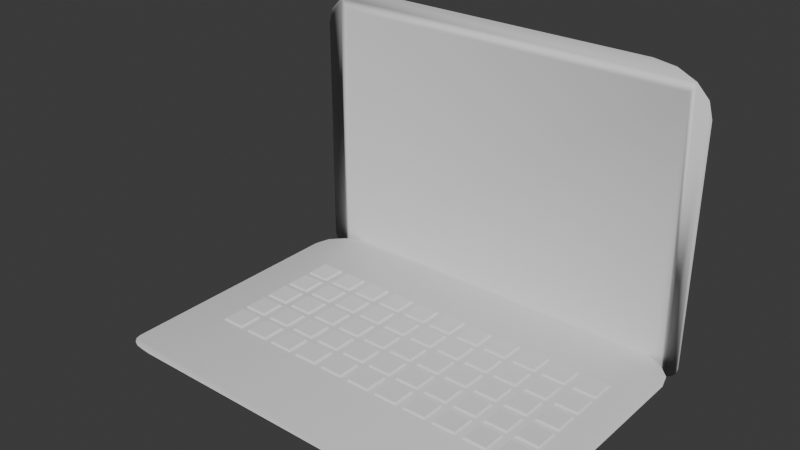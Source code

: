 # Source: statua-10.blend  (saved by Blender 4.0.36; exported with 4.5.12 LTS)
import bpy
from mathutils import Matrix  # noqa: F401  (used for matrix-valued properties, if any)

bpy.ops.wm.read_factory_settings(use_empty=True)
scene = bpy.context.scene
scene.name = 'Scene'

# ---- collections
col_collection = bpy.data.collections.new('Collection'); scene.collection.children.link(col_collection)

# ---- world
world_world = bpy.data.worlds.new('World'); scene.world = world_world
world_world.use_nodes = True; world_world.node_tree.nodes.clear()
_N = world_world.node_tree.nodes; _L = world_world.node_tree.links
n0 = _N.new('ShaderNodeOutputWorld'); n0.name = 'World Output'; n0.location = (300, 300)
n1 = _N.new('ShaderNodeBackground'); n1.name = 'Background'; n1.location = (10, 300)
n1.inputs[0].default_value = (0.05088, 0.05088, 0.05088, 1.0)
_L.new(n1.outputs[0], n0.inputs[0])
n0.is_active_output = True
world_world.color = (0.05088, 0.05088, 0.05088)
world_world.use_sun_shadow = False
world_world.sun_shadow_jitter_overblur = 0.0

# ---- meshes
me_cube_004 = bpy.data.meshes.new('Cube.004')
me_cube_004.from_pydata([(-0.886, -0.886, 0.2395), (-1.0, -1.0, 1.0), (-0.886, 0.886, 0.2395), (-1.0, 1.0, 1.0), (0.886, -0.886, 0.2395), (1.0, -1.0, 1.0), (0.886, 0.886, 0.2395), (1.0, 1.0, 1.0), (1.714, -0.886, 0.2395), (1.6, -1.0, 1.0), (1.714, 0.886, 0.2395), (1.6, 1.0, 1.0), (3.486, -0.886, 0.2395), (3.6, -1.0, 1.0), (3.486, 0.886, 0.2395), (3.6, 1.0, 1.0), (4.314, -0.886, 0.2395), (4.2, -1.0, 1.0), (4.314, 0.886, 0.2395), (4.2, 1.0, 1.0), (6.086, -0.886, 0.2395), (6.2, -1.0, 1.0), (6.086, 0.886, 0.2395), (6.2, 1.0, 1.0), (6.914, -0.886, 0.2395), (6.8, -1.0, 1.0), (6.914, 0.886, 0.2395), (6.8, 1.0, 1.0), (8.686, -0.886, 0.2395), (8.8, -1.0, 1.0), (8.686, 0.886, 0.2395), (8.8, 1.0, 1.0), (9.514, -0.886, 0.2395), (9.4, -1.0, 1.0), (9.514, 0.886, 0.2395), (9.4, 1.0, 1.0), (11.29, -0.886, 0.2395), (11.4, -1.0, 1.0), (11.29, 0.886, 0.2395), (11.4, 1.0, 1.0), (12.11, -0.886, 0.2395), (12.0, -1.0, 1.0), (12.11, 0.886, 0.2395), (12.0, 1.0, 1.0), (13.89, -0.886, 0.2395), (14.0, -1.0, 1.0), (13.89, 0.886, 0.2395), (14.0, 1.0, 1.0), (14.71, -0.886, 0.2395), (14.6, -1.0, 1.0), (14.71, 0.886, 0.2395), (14.6, 1.0, 1.0), (16.49, -0.886, 0.2395), (16.6, -1.0, 1.0), (16.49, 0.886, 0.2395), (16.6, 1.0, 1.0), (17.31, -0.886, 0.2395), (17.2, -1.0, 1.0), (17.31, 0.886, 0.2395), (17.2, 1.0, 1.0), (19.09, -0.886, 0.2395), (19.2, -1.0, 1.0), (19.09, 0.886, 0.2395), (19.2, 1.0, 1.0), (19.91, -0.886, 0.2395), (19.8, -1.0, 1.0), (19.91, 0.886, 0.2395), (19.8, 1.0, 1.0), (21.69, -0.886, 0.2395), (21.8, -1.0, 1.0), (21.69, 0.886, 0.2395), (21.8, 1.0, 1.0), (22.51, -0.886, 0.2395), (22.4, -1.0, 1.0), (22.51, 0.886, 0.2395), (22.4, 1.0, 1.0), (24.29, -0.886, 0.2395), (24.4, -1.0, 1.0), (24.29, 0.886, 0.2395), (24.4, 1.0, 1.0), (25.11, -0.886, 0.2395), (25.0, -1.0, 1.0), (25.11, 0.886, 0.2395), (25.0, 1.0, 1.0), (26.89, -0.886, 0.2395), (27.0, -1.0, 1.0), (26.89, 0.886, 0.2395), (27.0, 1.0, 1.0), (-0.886, 1.514, 0.2395), (-1.0, 1.4, 1.0), (-0.886, 3.286, 0.2395), (-1.0, 3.4, 1.0), (0.886, 1.514, 0.2395), (1.0, 1.4, 1.0), (0.886, 3.286, 0.2395), (1.0, 3.4, 1.0), (1.714, 1.514, 0.2395), (1.6, 1.4, 1.0), (1.714, 3.286, 0.2395), (1.6, 3.4, 1.0), (3.486, 1.514, 0.2395), (3.6, 1.4, 1.0), (3.486, 3.286, 0.2395), (3.6, 3.4, 1.0), (4.314, 1.514, 0.2395), (4.2, 1.4, 1.0), (4.314, 3.286, 0.2395), (4.2, 3.4, 1.0), (6.086, 1.514, 0.2395), (6.2, 1.4, 1.0), (6.086, 3.286, 0.2395), (6.2, 3.4, 1.0), (6.914, 1.514, 0.2395), (6.8, 1.4, 1.0), (6.914, 3.286, 0.2395), (6.8, 3.4, 1.0), (8.686, 1.514, 0.2395), (8.8, 1.4, 1.0), (8.686, 3.286, 0.2395), (8.8, 3.4, 1.0), (9.514, 1.514, 0.2395), (9.4, 1.4, 1.0), (9.514, 3.286, 0.2395), (9.4, 3.4, 1.0), (11.29, 1.514, 0.2395), (11.4, 1.4, 1.0), (11.29, 3.286, 0.2395), (11.4, 3.4, 1.0), (12.11, 1.514, 0.2395), (12.0, 1.4, 1.0), (12.11, 3.286, 0.2395), (12.0, 3.4, 1.0), (13.89, 1.514, 0.2395), (14.0, 1.4, 1.0), (13.89, 3.286, 0.2395), (14.0, 3.4, 1.0), (14.71, 1.514, 0.2395), (14.6, 1.4, 1.0), (14.71, 3.286, 0.2395), (14.6, 3.4, 1.0), (16.49, 1.514, 0.2395), (16.6, 1.4, 1.0), (16.49, 3.286, 0.2395), (16.6, 3.4, 1.0), (17.31, 1.514, 0.2395), (17.2, 1.4, 1.0), (17.31, 3.286, 0.2395), (17.2, 3.4, 1.0), (19.09, 1.514, 0.2395), (19.2, 1.4, 1.0), (19.09, 3.286, 0.2395), (19.2, 3.4, 1.0), (19.91, 1.514, 0.2395), (19.8, 1.4, 1.0), (19.91, 3.286, 0.2395), (19.8, 3.4, 1.0), (21.69, 1.514, 0.2395), (21.8, 1.4, 1.0), (21.69, 3.286, 0.2395), (21.8, 3.4, 1.0), (22.51, 1.514, 0.2395), (22.4, 1.4, 1.0), (22.51, 3.286, 0.2395), (22.4, 3.4, 1.0), (24.29, 1.514, 0.2395), (24.4, 1.4, 1.0), (24.29, 3.286, 0.2395), (24.4, 3.4, 1.0), (25.11, 1.514, 0.2395), (25.0, 1.4, 1.0), (25.11, 3.286, 0.2395), (25.0, 3.4, 1.0), (26.89, 1.514, 0.2395), (27.0, 1.4, 1.0), (26.89, 3.286, 0.2395), (27.0, 3.4, 1.0), (-0.886, 3.914, 0.2395), (-1.0, 3.8, 1.0), (-0.886, 5.686, 0.2395), (-1.0, 5.8, 1.0), (0.886, 3.914, 0.2395), (1.0, 3.8, 1.0), (0.886, 5.686, 0.2395), (1.0, 5.8, 1.0), (1.714, 3.914, 0.2395), (1.6, 3.8, 1.0), (1.714, 5.686, 0.2395), (1.6, 5.8, 1.0), (3.486, 3.914, 0.2395), (3.6, 3.8, 1.0), (3.486, 5.686, 0.2395), (3.6, 5.8, 1.0), (4.314, 3.914, 0.2395), (4.2, 3.8, 1.0), (4.314, 5.686, 0.2395), (4.2, 5.8, 1.0), (6.086, 3.914, 0.2395), (6.2, 3.8, 1.0), (6.086, 5.686, 0.2395), (6.2, 5.8, 1.0), (6.914, 3.914, 0.2395), (6.8, 3.8, 1.0), (6.914, 5.686, 0.2395), (6.8, 5.8, 1.0), (8.686, 3.914, 0.2395), (8.8, 3.8, 1.0), (8.686, 5.686, 0.2395), (8.8, 5.8, 1.0), (9.514, 3.914, 0.2395), (9.4, 3.8, 1.0), (9.514, 5.686, 0.2395), (9.4, 5.8, 1.0), (11.29, 3.914, 0.2395), (11.4, 3.8, 1.0), (11.29, 5.686, 0.2395), (11.4, 5.8, 1.0), (12.11, 3.914, 0.2395), (12.0, 3.8, 1.0), (12.11, 5.686, 0.2395), (12.0, 5.8, 1.0), (13.89, 3.914, 0.2395), (14.0, 3.8, 1.0), (13.89, 5.686, 0.2395), (14.0, 5.8, 1.0), (14.71, 3.914, 0.2395), (14.6, 3.8, 1.0), (14.71, 5.686, 0.2395), (14.6, 5.8, 1.0), (16.49, 3.914, 0.2395), (16.6, 3.8, 1.0), (16.49, 5.686, 0.2395), (16.6, 5.8, 1.0), (17.31, 3.914, 0.2395), (17.2, 3.8, 1.0), (17.31, 5.686, 0.2395), (17.2, 5.8, 1.0), (19.09, 3.914, 0.2395), (19.2, 3.8, 1.0), (19.09, 5.686, 0.2395), (19.2, 5.8, 1.0), (19.91, 3.914, 0.2395), (19.8, 3.8, 1.0), (19.91, 5.686, 0.2395), (19.8, 5.8, 1.0), (21.69, 3.914, 0.2395), (21.8, 3.8, 1.0), (21.69, 5.686, 0.2395), (21.8, 5.8, 1.0), (22.51, 3.914, 0.2395), (22.4, 3.8, 1.0), (22.51, 5.686, 0.2395), (22.4, 5.8, 1.0), (24.29, 3.914, 0.2395), (24.4, 3.8, 1.0), (24.29, 5.686, 0.2395), (24.4, 5.8, 1.0), (25.11, 3.914, 0.2395), (25.0, 3.8, 1.0), (25.11, 5.686, 0.2395), (25.0, 5.8, 1.0), (26.89, 3.914, 0.2395), (27.0, 3.8, 1.0), (26.89, 5.686, 0.2395), (27.0, 5.8, 1.0), (-0.886, 6.314, 0.2395), (-1.0, 6.2, 1.0), (-0.886, 8.086, 0.2395), (-1.0, 8.2, 1.0), (0.886, 6.314, 0.2395), (1.0, 6.2, 1.0), (0.886, 8.086, 0.2395), (1.0, 8.2, 1.0), (1.714, 6.314, 0.2395), (1.6, 6.2, 1.0), (1.714, 8.086, 0.2395), (1.6, 8.2, 1.0), (3.486, 6.314, 0.2395), (3.6, 6.2, 1.0), (3.486, 8.086, 0.2395), (3.6, 8.2, 1.0), (4.314, 6.314, 0.2395), (4.2, 6.2, 1.0), (4.314, 8.086, 0.2395), (4.2, 8.2, 1.0), (6.086, 6.314, 0.2395), (6.2, 6.2, 1.0), (6.086, 8.086, 0.2395), (6.2, 8.2, 1.0), (6.914, 6.314, 0.2395), (6.8, 6.2, 1.0), (6.914, 8.086, 0.2395), (6.8, 8.2, 1.0), (8.686, 6.314, 0.2395), (8.8, 6.2, 1.0), (8.686, 8.086, 0.2395), (8.8, 8.2, 1.0), (9.514, 6.314, 0.2395), (9.4, 6.2, 1.0), (9.514, 8.086, 0.2395), (9.4, 8.2, 1.0), (11.29, 6.314, 0.2395), (11.4, 6.2, 1.0), (11.29, 8.086, 0.2395), (11.4, 8.2, 1.0), (12.11, 6.314, 0.2395), (12.0, 6.2, 1.0), (12.11, 8.086, 0.2395), (12.0, 8.2, 1.0), (13.89, 6.314, 0.2395), (14.0, 6.2, 1.0), (13.89, 8.086, 0.2395), (14.0, 8.2, 1.0), (14.71, 6.314, 0.2395), (14.6, 6.2, 1.0), (14.71, 8.086, 0.2395), (14.6, 8.2, 1.0), (16.49, 6.314, 0.2395), (16.6, 6.2, 1.0), (16.49, 8.086, 0.2395), (16.6, 8.2, 1.0), (17.31, 6.314, 0.2395), (17.2, 6.2, 1.0), (17.31, 8.086, 0.2395), (17.2, 8.2, 1.0), (19.09, 6.314, 0.2395), (19.2, 6.2, 1.0), (19.09, 8.086, 0.2395), (19.2, 8.2, 1.0), (19.91, 6.314, 0.2395), (19.8, 6.2, 1.0), (19.91, 8.086, 0.2395), (19.8, 8.2, 1.0), (21.69, 6.314, 0.2395), (21.8, 6.2, 1.0), (21.69, 8.086, 0.2395), (21.8, 8.2, 1.0), (22.51, 6.314, 0.2395), (22.4, 6.2, 1.0), (22.51, 8.086, 0.2395), (22.4, 8.2, 1.0), (24.29, 6.314, 0.2395), (24.4, 6.2, 1.0), (24.29, 8.086, 0.2395), (24.4, 8.2, 1.0), (25.11, 6.314, 0.2395), (25.0, 6.2, 1.0), (25.11, 8.086, 0.2395), (25.0, 8.2, 1.0), (26.89, 6.314, 0.2395), (27.0, 6.2, 1.0), (26.89, 8.086, 0.2395), (27.0, 8.2, 1.0), (-0.886, 8.714, 0.2395), (-1.0, 8.6, 1.0), (-0.886, 10.49, 0.2395), (-1.0, 10.6, 1.0), (0.886, 8.714, 0.2395), (1.0, 8.6, 1.0), (0.886, 10.49, 0.2395), (1.0, 10.6, 1.0), (1.714, 8.714, 0.2395), (1.6, 8.6, 1.0), (1.714, 10.49, 0.2395), (1.6, 10.6, 1.0), (3.486, 8.714, 0.2395), (3.6, 8.6, 1.0), (3.486, 10.49, 0.2395), (3.6, 10.6, 1.0), (4.314, 8.714, 0.2395), (4.2, 8.6, 1.0), (4.314, 10.49, 0.2395), (4.2, 10.6, 1.0), (6.086, 8.714, 0.2395), (6.2, 8.6, 1.0), (6.086, 10.49, 0.2395), (6.2, 10.6, 1.0), (6.914, 8.714, 0.2395), (6.8, 8.6, 1.0), (6.914, 10.49, 0.2395), (6.8, 10.6, 1.0), (8.686, 8.714, 0.2395), (8.8, 8.6, 1.0), (8.686, 10.49, 0.2395), (8.8, 10.6, 1.0), (9.514, 8.714, 0.2395), (9.4, 8.6, 1.0), (9.514, 10.49, 0.2395), (9.4, 10.6, 1.0), (11.29, 8.714, 0.2395), (11.4, 8.6, 1.0), (11.29, 10.49, 0.2395), (11.4, 10.6, 1.0), (12.11, 8.714, 0.2395), (12.0, 8.6, 1.0), (12.11, 10.49, 0.2395), (12.0, 10.6, 1.0), (13.89, 8.714, 0.2395), (14.0, 8.6, 1.0), (13.89, 10.49, 0.2395), (14.0, 10.6, 1.0), (14.71, 8.714, 0.2395), (14.6, 8.6, 1.0), (14.71, 10.49, 0.2395), (14.6, 10.6, 1.0), (16.49, 8.714, 0.2395), (16.6, 8.6, 1.0), (16.49, 10.49, 0.2395), (16.6, 10.6, 1.0), (17.31, 8.714, 0.2395), (17.2, 8.6, 1.0), (17.31, 10.49, 0.2395), (17.2, 10.6, 1.0), (19.09, 8.714, 0.2395), (19.2, 8.6, 1.0), (19.09, 10.49, 0.2395), (19.2, 10.6, 1.0), (19.91, 8.714, 0.2395), (19.8, 8.6, 1.0), (19.91, 10.49, 0.2395), (19.8, 10.6, 1.0), (21.69, 8.714, 0.2395), (21.8, 8.6, 1.0), (21.69, 10.49, 0.2395), (21.8, 10.6, 1.0), (22.51, 8.714, 0.2395), (22.4, 8.6, 1.0), (22.51, 10.49, 0.2395), (22.4, 10.6, 1.0), (24.29, 8.714, 0.2395), (24.4, 8.6, 1.0), (24.29, 10.49, 0.2395), (24.4, 10.6, 1.0), (25.11, 8.714, 0.2395), (25.0, 8.6, 1.0), (25.11, 10.49, 0.2395), (25.0, 10.6, 1.0), (26.89, 8.714, 0.2395), (27.0, 8.6, 1.0), (26.89, 10.49, 0.2395), (27.0, 10.6, 1.0), (-1.913, -7.221, 5.049), (-3.523, -6.088, 5.049), (-2.529, -7.135, 5.049), (-3.052, -6.889, 5.049), (-3.401, -6.522, 5.049), (-4.313, -6.644, 1.0), (-2.703, -7.777, 1.0), (-4.191, -7.077, 1.0), (-3.841, -7.445, 1.0), (-3.319, -7.691, 1.0), (29.06, -6.088, 5.049), (27.45, -7.221, 5.049), (28.94, -6.522, 5.049), (28.59, -6.889, 5.049), (28.06, -7.135, 5.049), (28.24, -7.777, 1.0), (29.85, -6.644, 1.0), (28.85, -7.691, 1.0), (29.38, -7.445, 1.0), (29.72, -7.077, 1.0), (-3.523, 12.43, 5.049), (1.14, 15.71, 5.049), (-3.168, 13.68, 5.049), (-2.158, 14.75, 5.049), (-0.6447, 15.46, 5.049), (0.3501, 16.26, 1.0), (-4.313, 12.98, 1.0), (-1.434, 16.01, 1.0), (-2.947, 15.3, 1.0), (-3.958, 14.24, 1.0), (24.39, 15.71, 5.049), (29.06, 12.43, 5.049), (26.18, 15.46, 5.049), (27.69, 14.75, 5.049), (28.7, 13.68, 5.049), (29.85, 12.98, 1.0), (25.18, 16.26, 1.0), (29.49, 14.24, 1.0), (28.48, 15.3, 1.0), (26.97, 16.01, 1.0), (-2.096, 16.2, 4.329), (-3.706, 16.2, -1.51), (-2.712, 16.2, 3.885), (-3.235, 16.2, 2.619), (-3.584, 16.2, 0.7245), (-4.496, 15.76, 1.354), (-2.886, 15.76, 7.193), (-4.373, 15.76, 3.589), (-4.024, 15.76, 5.483), (-3.502, 15.76, 6.749), (28.87, 16.2, -1.51), (27.26, 16.2, 4.329), (28.75, 16.2, 0.7245), (28.4, 16.2, 2.619), (27.88, 16.2, 3.885), (28.05, 15.76, 7.193), (29.66, 15.76, 1.354), (28.67, 15.76, 6.749), (29.19, 15.76, 5.483), (29.54, 15.76, 3.589), (-3.706, 16.2, -96.92), (0.9569, 16.2, -113.8), (-3.351, 16.2, -103.4), (-2.34, 16.2, -108.9), (-0.8276, 16.2, -112.5), (0.1671, 15.76, -116.7), (-4.496, 15.76, -99.78), (-1.617, 15.76, -115.4), (-3.13, 15.76, -111.7), (-4.141, 15.76, -106.3), (24.21, 16.2, -113.8), (28.87, 16.2, -96.92), (26.0, 16.2, -112.5), (27.51, 16.2, -108.9), (28.52, 16.2, -103.4), (29.66, 15.76, -99.78), (25.0, 15.76, -116.7), (29.31, 15.76, -106.3), (28.3, 15.76, -111.7), (26.79, 15.76, -115.4), (-2.399, 15.98, 3.012), (-2.996, 15.98, 2.601), (28.16, 15.98, 2.601), (27.57, 15.98, 3.012), (-2.636, 15.98, -107.0), (27.8, 15.98, -107.0)], [], [(0, 1, 3, 2), (2, 3, 7, 6), (6, 7, 5, 4), (4, 5, 1, 0), (2, 6, 4, 0), (7, 3, 1, 5), (8, 9, 11, 10), (10, 11, 15, 14), (14, 15, 13, 12), (12, 13, 9, 8), (10, 14, 12, 8), (15, 11, 9, 13), (16, 17, 19, 18), (18, 19, 23, 22), (22, 23, 21, 20), (20, 21, 17, 16), (18, 22, 20, 16), (23, 19, 17, 21), (24, 25, 27, 26), (26, 27, 31, 30), (30, 31, 29, 28), (28, 29, 25, 24), (26, 30, 28, 24), (31, 27, 25, 29), (32, 33, 35, 34), (34, 35, 39, 38), (38, 39, 37, 36), (36, 37, 33, 32), (34, 38, 36, 32), (39, 35, 33, 37), (40, 41, 43, 42), (42, 43, 47, 46), (46, 47, 45, 44), (44, 45, 41, 40), (42, 46, 44, 40), (47, 43, 41, 45), (48, 49, 51, 50), (50, 51, 55, 54), (54, 55, 53, 52), (52, 53, 49, 48), (50, 54, 52, 48), (55, 51, 49, 53), (56, 57, 59, 58), (58, 59, 63, 62), (62, 63, 61, 60), (60, 61, 57, 56), (58, 62, 60, 56), (63, 59, 57, 61), (64, 65, 67, 66), (66, 67, 71, 70), (70, 71, 69, 68), (68, 69, 65, 64), (66, 70, 68, 64), (71, 67, 65, 69), (72, 73, 75, 74), (74, 75, 79, 78), (78, 79, 77, 76), (76, 77, 73, 72), (74, 78, 76, 72), (79, 75, 73, 77), (80, 81, 83, 82), (82, 83, 87, 86), (86, 87, 85, 84), (84, 85, 81, 80), (82, 86, 84, 80), (87, 83, 81, 85), (88, 89, 91, 90), (90, 91, 95, 94), (94, 95, 93, 92), (92, 93, 89, 88), (90, 94, 92, 88), (95, 91, 89, 93), (96, 97, 99, 98), (98, 99, 103, 102), (102, 103, 101, 100), (100, 101, 97, 96), (98, 102, 100, 96), (103, 99, 97, 101), (104, 105, 107, 106), (106, 107, 111, 110), (110, 111, 109, 108), (108, 109, 105, 104), (106, 110, 108, 104), (111, 107, 105, 109), (112, 113, 115, 114), (114, 115, 119, 118), (118, 119, 117, 116), (116, 117, 113, 112), (114, 118, 116, 112), (119, 115, 113, 117), (120, 121, 123, 122), (122, 123, 127, 126), (126, 127, 125, 124), (124, 125, 121, 120), (122, 126, 124, 120), (127, 123, 121, 125), (128, 129, 131, 130), (130, 131, 135, 134), (134, 135, 133, 132), (132, 133, 129, 128), (130, 134, 132, 128), (135, 131, 129, 133), (136, 137, 139, 138), (138, 139, 143, 142), (142, 143, 141, 140), (140, 141, 137, 136), (138, 142, 140, 136), (143, 139, 137, 141), (144, 145, 147, 146), (146, 147, 151, 150), (150, 151, 149, 148), (148, 149, 145, 144), (146, 150, 148, 144), (151, 147, 145, 149), (152, 153, 155, 154), (154, 155, 159, 158), (158, 159, 157, 156), (156, 157, 153, 152), (154, 158, 156, 152), (159, 155, 153, 157), (160, 161, 163, 162), (162, 163, 167, 166), (166, 167, 165, 164), (164, 165, 161, 160), (162, 166, 164, 160), (167, 163, 161, 165), (168, 169, 171, 170), (170, 171, 175, 174), (174, 175, 173, 172), (172, 173, 169, 168), (170, 174, 172, 168), (175, 171, 169, 173), (176, 177, 179, 178), (178, 179, 183, 182), (182, 183, 181, 180), (180, 181, 177, 176), (178, 182, 180, 176), (183, 179, 177, 181), (184, 185, 187, 186), (186, 187, 191, 190), (190, 191, 189, 188), (188, 189, 185, 184), (186, 190, 188, 184), (191, 187, 185, 189), (192, 193, 195, 194), (194, 195, 199, 198), (198, 199, 197, 196), (196, 197, 193, 192), (194, 198, 196, 192), (199, 195, 193, 197), (200, 201, 203, 202), (202, 203, 207, 206), (206, 207, 205, 204), (204, 205, 201, 200), (202, 206, 204, 200), (207, 203, 201, 205), (208, 209, 211, 210), (210, 211, 215, 214), (214, 215, 213, 212), (212, 213, 209, 208), (210, 214, 212, 208), (215, 211, 209, 213), (216, 217, 219, 218), (218, 219, 223, 222), (222, 223, 221, 220), (220, 221, 217, 216), (218, 222, 220, 216), (223, 219, 217, 221), (224, 225, 227, 226), (226, 227, 231, 230), (230, 231, 229, 228), (228, 229, 225, 224), (226, 230, 228, 224), (231, 227, 225, 229), (232, 233, 235, 234), (234, 235, 239, 238), (238, 239, 237, 236), (236, 237, 233, 232), (234, 238, 236, 232), (239, 235, 233, 237), (240, 241, 243, 242), (242, 243, 247, 246), (246, 247, 245, 244), (244, 245, 241, 240), (242, 246, 244, 240), (247, 243, 241, 245), (248, 249, 251, 250), (250, 251, 255, 254), (254, 255, 253, 252), (252, 253, 249, 248), (250, 254, 252, 248), (255, 251, 249, 253), (256, 257, 259, 258), (258, 259, 263, 262), (262, 263, 261, 260), (260, 261, 257, 256), (258, 262, 260, 256), (263, 259, 257, 261), (264, 265, 267, 266), (266, 267, 271, 270), (270, 271, 269, 268), (268, 269, 265, 264), (266, 270, 268, 264), (271, 267, 265, 269), (272, 273, 275, 274), (274, 275, 279, 278), (278, 279, 277, 276), (276, 277, 273, 272), (274, 278, 276, 272), (279, 275, 273, 277), (280, 281, 283, 282), (282, 283, 287, 286), (286, 287, 285, 284), (284, 285, 281, 280), (282, 286, 284, 280), (287, 283, 281, 285), (288, 289, 291, 290), (290, 291, 295, 294), (294, 295, 293, 292), (292, 293, 289, 288), (290, 294, 292, 288), (295, 291, 289, 293), (296, 297, 299, 298), (298, 299, 303, 302), (302, 303, 301, 300), (300, 301, 297, 296), (298, 302, 300, 296), (303, 299, 297, 301), (304, 305, 307, 306), (306, 307, 311, 310), (310, 311, 309, 308), (308, 309, 305, 304), (306, 310, 308, 304), (311, 307, 305, 309), (312, 313, 315, 314), (314, 315, 319, 318), (318, 319, 317, 316), (316, 317, 313, 312), (314, 318, 316, 312), (319, 315, 313, 317), (320, 321, 323, 322), (322, 323, 327, 326), (326, 327, 325, 324), (324, 325, 321, 320), (322, 326, 324, 320), (327, 323, 321, 325), (328, 329, 331, 330), (330, 331, 335, 334), (334, 335, 333, 332), (332, 333, 329, 328), (330, 334, 332, 328), (335, 331, 329, 333), (336, 337, 339, 338), (338, 339, 343, 342), (342, 343, 341, 340), (340, 341, 337, 336), (338, 342, 340, 336), (343, 339, 337, 341), (344, 345, 347, 346), (346, 347, 351, 350), (350, 351, 349, 348), (348, 349, 345, 344), (346, 350, 348, 344), (351, 347, 345, 349), (352, 353, 355, 354), (354, 355, 359, 358), (358, 359, 357, 356), (356, 357, 353, 352), (354, 358, 356, 352), (359, 355, 353, 357), (360, 361, 363, 362), (362, 363, 367, 366), (366, 367, 365, 364), (364, 365, 361, 360), (362, 366, 364, 360), (367, 363, 361, 365), (368, 369, 371, 370), (370, 371, 375, 374), (374, 375, 373, 372), (372, 373, 369, 368), (370, 374, 372, 368), (375, 371, 369, 373), (376, 377, 379, 378), (378, 379, 383, 382), (382, 383, 381, 380), (380, 381, 377, 376), (378, 382, 380, 376), (383, 379, 377, 381), (384, 385, 387, 386), (386, 387, 391, 390), (390, 391, 389, 388), (388, 389, 385, 384), (386, 390, 388, 384), (391, 387, 385, 389), (392, 393, 395, 394), (394, 395, 399, 398), (398, 399, 397, 396), (396, 397, 393, 392), (394, 398, 396, 392), (399, 395, 393, 397), (400, 401, 403, 402), (402, 403, 407, 406), (406, 407, 405, 404), (404, 405, 401, 400), (402, 406, 404, 400), (407, 403, 401, 405), (408, 409, 411, 410), (410, 411, 415, 414), (414, 415, 413, 412), (412, 413, 409, 408), (410, 414, 412, 408), (415, 411, 409, 413), (416, 417, 419, 418), (418, 419, 423, 422), (422, 423, 421, 420), (420, 421, 417, 416), (418, 422, 420, 416), (423, 419, 417, 421), (424, 425, 427, 426), (426, 427, 431, 430), (430, 431, 429, 428), (428, 429, 425, 424), (426, 430, 428, 424), (431, 427, 425, 429), (432, 433, 435, 434), (434, 435, 439, 438), (438, 439, 437, 436), (436, 437, 433, 432), (434, 438, 436, 432), (439, 435, 433, 437), (451, 455, 446, 440), (460, 462, 463, 464, 461, 470, 472, 473, 474, 471, 450, 452, 453, 454, 451, 440, 442, 443, 444, 441), (471, 475, 456, 450), (461, 465, 476, 470), (440, 446, 449, 442), (442, 449, 448, 443), (443, 448, 447, 444), (444, 447, 445, 441), (455, 451, 454, 457), (457, 454, 453, 458), (458, 453, 452, 459), (459, 452, 450, 456), (475, 477, 478, 479, 476, 465, 467, 468, 469, 466, 445, 447, 448, 449, 446, 455, 457, 458, 459, 456), (465, 461, 464, 467), (467, 464, 463, 468), (468, 463, 462, 469), (469, 462, 460, 466), (475, 471, 474, 477), (477, 474, 473, 478), (478, 473, 472, 479), (479, 472, 470, 476), (441, 445, 466, 460), (491, 495, 486, 480), (500, 502, 503, 504, 501, 510, 512, 513, 514, 511, 490, 492, 493, 494, 491, 480, 482, 483, 484, 481), (511, 515, 496, 490), (501, 505, 516, 510), (480, 486, 489, 482), (482, 489, 488, 483), (483, 488, 487, 484), (484, 487, 485, 481), (495, 491, 494, 497), (497, 494, 493, 498), (498, 493, 492, 499), (499, 492, 490, 496), (515, 517, 518, 497, 498, 499, 496), (505, 501, 504, 507), (507, 504, 503, 508), (508, 503, 502, 509), (509, 502, 500, 506), (515, 511, 514, 517), (517, 514, 513, 518), (518, 513, 512, 519), (519, 512, 510, 516), (481, 485, 506, 500), (522, 525, 524, 521, 520, 523), (508, 518, 519, 516, 505, 507), (489, 508, 509, 506, 485, 487, 488), (508, 489, 521, 524), (489, 486, 520, 521), (495, 497, 522, 523), (497, 518, 525, 522), (486, 495, 523, 520), (518, 508, 524, 525)])
me_cube_004.polygons.foreach_set('use_smooth', [0, 0, 0, 0, 0, 0, 0, 0, 0, 0, 0, 0, 0, 0, 0, 0, 0, 0, 0, 0, 0, 0, 0, 0, 0, 0, 0, 0, 0, 0, 0, 0, 0, 0, 0, 0, 0, 0, 0, 0, 0, 0, 0, 0, 0, 0, 0, 0, 0, 0, 0, 0, 0, 0, 0, 0, 0, 0, 0, 0, 0, 0, 0, 0, 0, 0, 0, 0, 0, 0, 0, 0, 0, 0, 0, 0, 0, 0, 0, 0, 0, 0, 0, 0, 0, 0, 0, 0, 0, 0, 0, 0, 0, 0, 0, 0, 0, 0, 0, 0, 0, 0, 0, 0, 0, 0, 0, 0, 0, 0, 0, 0, 0, 0, 0, 0, 0, 0, 0, 0, 0, 0, 0, 0, 0, 0, 0, 0, 0, 0, 0, 0, 0, 0, 0, 0, 0, 0, 0, 0, 0, 0, 0, 0, 0, 0, 0, 0, 0, 0, 0, 0, 0, 0, 0, 0, 0, 0, 0, 0, 0, 0, 0, 0, 0, 0, 0, 0, 0, 0, 0, 0, 0, 0, 0, 0, 0, 0, 0, 0, 0, 0, 0, 0, 0, 0, 0, 0, 0, 0, 0, 0, 0, 0, 0, 0, 0, 0, 0, 0, 0, 0, 0, 0, 0, 0, 0, 0, 0, 0, 0, 0, 0, 0, 0, 0, 0, 0, 0, 0, 0, 0, 0, 0, 0, 0, 0, 0, 0, 0, 0, 0, 0, 0, 0, 0, 0, 0, 0, 0, 0, 0, 0, 0, 0, 0, 0, 0, 0, 0, 0, 0, 0, 0, 0, 0, 0, 0, 0, 0, 0, 0, 0, 0, 0, 0, 0, 0, 0, 0, 0, 0, 0, 0, 0, 0, 0, 0, 0, 0, 0, 0, 0, 0, 0, 0, 0, 0, 0, 0, 0, 0, 0, 0, 0, 0, 0, 0, 0, 0, 0, 0, 0, 0, 0, 0, 0, 0, 0, 0, 0, 0, 0, 0, 0, 0, 0, 0, 0, 0, 0, 0, 0, 0, 0, 0, 0, 0, 0, 0, 1, 1, 1, 1, 1, 1, 1, 1, 1, 1, 1, 1, 1, 1, 1, 1, 1, 1, 1, 1, 1, 1, 1, 1, 1, 1, 1, 1, 1, 1, 1, 1, 1, 1, 1, 1, 1, 1, 1, 1, 1, 1, 1, 1, 1, 1, 1, 1, 1, 1, 1, 1, 1])
_uv = me_cube_004.uv_layers.new(name='UVMap')
_uv.uv.foreach_set('vector', [0.375, 0.0, 0.625, 0.0, 0.625, 0.25, 0.375, 0.25, 0.375, 0.25, 0.625, 0.25, 0.625, 0.5, 0.375, 0.5, 0.375, 0.5, 0.625, 0.5, 0.625, 0.75, 0.375, 0.75, 0.375, 0.75, 0.625, 0.75, 0.625, 1.0, 0.375, 1.0, 0.375, 0.25, 0.375, 0.5, 0.375, 0.75, 0.375, 1.0, 0.625, 0.5, 0.875, 0.5, 0.875, 0.75, 0.625, 0.75, 0.375, 0.0, 0.625, 0.0, 0.625, 0.25, 0.375, 0.25, 0.375, 0.25, 0.625, 0.25, 0.625, 0.5, 0.375, 0.5, 0.375, 0.5, 0.625, 0.5, 0.625, 0.75, 0.375, 0.75, 0.375, 0.75, 0.625, 0.75, 0.625, 1.0, 0.375, 1.0, 0.375, 0.25, 0.375, 0.5, 0.375, 0.75, 0.375, 1.0, 0.625, 0.5, 0.875, 0.5, 0.875, 0.75, 0.625, 0.75, 0.375, 0.0, 0.625, 0.0, 0.625, 0.25, 0.375, 0.25, 0.375, 0.25, 0.625, 0.25, 0.625, 0.5, 0.375, 0.5, 0.375, 0.5, 0.625, 0.5, 0.625, 0.75, 0.375, 0.75, 0.375, 0.75, 0.625, 0.75, 0.625, 1.0, 0.375, 1.0, 0.375, 0.25, 0.375, 0.5, 0.375, 0.75, 0.375, 1.0, 0.625, 0.5, 0.875, 0.5, 0.875, 0.75, 0.625, 0.75, 0.375, 0.0, 0.625, 0.0, 0.625, 0.25, 0.375, 0.25, 0.375, 0.25, 0.625, 0.25, 0.625, 0.5, 0.375, 0.5, 0.375, 0.5, 0.625, 0.5, 0.625, 0.75, 0.375, 0.75, 0.375, 0.75, 0.625, 0.75, 0.625, 1.0, 0.375, 1.0, 0.375, 0.25, 0.375, 0.5, 0.375, 0.75, 0.375, 1.0, 0.625, 0.5, 0.875, 0.5, 0.875, 0.75, 0.625, 0.75, 0.375, 0.0, 0.625, 0.0, 0.625, 0.25, 0.375, 0.25, 0.375, 0.25, 0.625, 0.25, 0.625, 0.5, 0.375, 0.5, 0.375, 0.5, 0.625, 0.5, 0.625, 0.75, 0.375, 0.75, 0.375, 0.75, 0.625, 0.75, 0.625, 1.0, 0.375, 1.0, 0.375, 0.25, 0.375, 0.5, 0.375, 0.75, 0.375, 1.0, 0.625, 0.5, 0.875, 0.5, 0.875, 0.75, 0.625, 0.75, 0.375, 0.0, 0.625, 0.0, 0.625, 0.25, 0.375, 0.25, 0.375, 0.25, 0.625, 0.25, 0.625, 0.5, 0.375, 0.5, 0.375, 0.5, 0.625, 0.5, 0.625, 0.75, 0.375, 0.75, 0.375, 0.75, 0.625, 0.75, 0.625, 1.0, 0.375, 1.0, 0.375, 0.25, 0.375, 0.5, 0.375, 0.75, 0.375, 1.0, 0.625, 0.5, 0.875, 0.5, 0.875, 0.75, 0.625, 0.75, 0.375, 0.0, 0.625, 0.0, 0.625, 0.25, 0.375, 0.25, 0.375, 0.25, 0.625, 0.25, 0.625, 0.5, 0.375, 0.5, 0.375, 0.5, 0.625, 0.5, 0.625, 0.75, 0.375, 0.75, 0.375, 0.75, 0.625, 0.75, 0.625, 1.0, 0.375, 1.0, 0.375, 0.25, 0.375, 0.5, 0.375, 0.75, 0.375, 1.0, 0.625, 0.5, 0.875, 0.5, 0.875, 0.75, 0.625, 0.75, 0.375, 0.0, 0.625, 0.0, 0.625, 0.25, 0.375, 0.25, 0.375, 0.25, 0.625, 0.25, 0.625, 0.5, 0.375, 0.5, 0.375, 0.5, 0.625, 0.5, 0.625, 0.75, 0.375, 0.75, 0.375, 0.75, 0.625, 0.75, 0.625, 1.0, 0.375, 1.0, 0.375, 0.25, 0.375, 0.5, 0.375, 0.75, 0.375, 1.0, 0.625, 0.5, 0.875, 0.5, 0.875, 0.75, 0.625, 0.75, 0.375, 0.0, 0.625, 0.0, 0.625, 0.25, 0.375, 0.25, 0.375, 0.25, 0.625, 0.25, 0.625, 0.5, 0.375, 0.5, 0.375, 0.5, 0.625, 0.5, 0.625, 0.75, 0.375, 0.75, 0.375, 0.75, 0.625, 0.75, 0.625, 1.0, 0.375, 1.0, 0.375, 0.25, 0.375, 0.5, 0.375, 0.75, 0.375, 1.0, 0.625, 0.5, 0.875, 0.5, 0.875, 0.75, 0.625, 0.75, 0.375, 0.0, 0.625, 0.0, 0.625, 0.25, 0.375, 0.25, 0.375, 0.25, 0.625, 0.25, 0.625, 0.5, 0.375, 0.5, 0.375, 0.5, 0.625, 0.5, 0.625, 0.75, 0.375, 0.75, 0.375, 0.75, 0.625, 0.75, 0.625, 1.0, 0.375, 1.0, 0.375, 0.25, 0.375, 0.5, 0.375, 0.75, 0.375, 1.0, 0.625, 0.5, 0.875, 0.5, 0.875, 0.75, 0.625, 0.75, 0.375, 0.0, 0.625, 0.0, 0.625, 0.25, 0.375, 0.25, 0.375, 0.25, 0.625, 0.25, 0.625, 0.5, 0.375, 0.5, 0.375, 0.5, 0.625, 0.5, 0.625, 0.75, 0.375, 0.75, 0.375, 0.75, 0.625, 0.75, 0.625, 1.0, 0.375, 1.0, 0.375, 0.25, 0.375, 0.5, 0.375, 0.75, 0.375, 1.0, 0.625, 0.5, 0.875, 0.5, 0.875, 0.75, 0.625, 0.75, 0.375, 0.0, 0.625, 0.0, 0.625, 0.25, 0.375, 0.25, 0.375, 0.25, 0.625, 0.25, 0.625, 0.5, 0.375, 0.5, 0.375, 0.5, 0.625, 0.5, 0.625, 0.75, 0.375, 0.75, 0.375, 0.75, 0.625, 0.75, 0.625, 1.0, 0.375, 1.0, 0.375, 0.25, 0.375, 0.5, 0.375, 0.75, 0.375, 1.0, 0.625, 0.5, 0.875, 0.5, 0.875, 0.75, 0.625, 0.75, 0.375, 0.0, 0.625, 0.0, 0.625, 0.25, 0.375, 0.25, 0.375, 0.25, 0.625, 0.25, 0.625, 0.5, 0.375, 0.5, 0.375, 0.5, 0.625, 0.5, 0.625, 0.75, 0.375, 0.75, 0.375, 0.75, 0.625, 0.75, 0.625, 1.0, 0.375, 1.0, 0.375, 0.25, 0.375, 0.5, 0.375, 0.75, 0.375, 1.0, 0.625, 0.5, 0.875, 0.5, 0.875, 0.75, 0.625, 0.75, 0.375, 0.0, 0.625, 0.0, 0.625, 0.25, 0.375, 0.25, 0.375, 0.25, 0.625, 0.25, 0.625, 0.5, 0.375, 0.5, 0.375, 0.5, 0.625, 0.5, 0.625, 0.75, 0.375, 0.75, 0.375, 0.75, 0.625, 0.75, 0.625, 1.0, 0.375, 1.0, 0.375, 0.25, 0.375, 0.5, 0.375, 0.75, 0.375, 1.0, 0.625, 0.5, 0.875, 0.5, 0.875, 0.75, 0.625, 0.75, 0.375, 0.0, 0.625, 0.0, 0.625, 0.25, 0.375, 0.25, 0.375, 0.25, 0.625, 0.25, 0.625, 0.5, 0.375, 0.5, 0.375, 0.5, 0.625, 0.5, 0.625, 0.75, 0.375, 0.75, 0.375, 0.75, 0.625, 0.75, 0.625, 1.0, 0.375, 1.0, 0.375, 0.25, 0.375, 0.5, 0.375, 0.75, 0.375, 1.0, 0.625, 0.5, 0.875, 0.5, 0.875, 0.75, 0.625, 0.75, 0.375, 0.0, 0.625, 0.0, 0.625, 0.25, 0.375, 0.25, 0.375, 0.25, 0.625, 0.25, 0.625, 0.5, 0.375, 0.5, 0.375, 0.5, 0.625, 0.5, 0.625, 0.75, 0.375, 0.75, 0.375, 0.75, 0.625, 0.75, 0.625, 1.0, 0.375, 1.0, 0.375, 0.25, 0.375, 0.5, 0.375, 0.75, 0.375, 1.0, 0.625, 0.5, 0.875, 0.5, 0.875, 0.75, 0.625, 0.75, 0.375, 0.0, 0.625, 0.0, 0.625, 0.25, 0.375, 0.25, 0.375, 0.25, 0.625, 0.25, 0.625, 0.5, 0.375, 0.5, 0.375, 0.5, 0.625, 0.5, 0.625, 0.75, 0.375, 0.75, 0.375, 0.75, 0.625, 0.75, 0.625, 1.0, 0.375, 1.0, 0.375, 0.25, 0.375, 0.5, 0.375, 0.75, 0.375, 1.0, 0.625, 0.5, 0.875, 0.5, 0.875, 0.75, 0.625, 0.75, 0.375, 0.0, 0.625, 0.0, 0.625, 0.25, 0.375, 0.25, 0.375, 0.25, 0.625, 0.25, 0.625, 0.5, 0.375, 0.5, 0.375, 0.5, 0.625, 0.5, 0.625, 0.75, 0.375, 0.75, 0.375, 0.75, 0.625, 0.75, 0.625, 1.0, 0.375, 1.0, 0.375, 0.25, 0.375, 0.5, 0.375, 0.75, 0.375, 1.0, 0.625, 0.5, 0.875, 0.5, 0.875, 0.75, 0.625, 0.75, 0.375, 0.0, 0.625, 0.0, 0.625, 0.25, 0.375, 0.25, 0.375, 0.25, 0.625, 0.25, 0.625, 0.5, 0.375, 0.5, 0.375, 0.5, 0.625, 0.5, 0.625, 0.75, 0.375, 0.75, 0.375, 0.75, 0.625, 0.75, 0.625, 1.0, 0.375, 1.0, 0.375, 0.25, 0.375, 0.5, 0.375, 0.75, 0.375, 1.0, 0.625, 0.5, 0.875, 0.5, 0.875, 0.75, 0.625, 0.75, 0.375, 0.0, 0.625, 0.0, 0.625, 0.25, 0.375, 0.25, 0.375, 0.25, 0.625, 0.25, 0.625, 0.5, 0.375, 0.5, 0.375, 0.5, 0.625, 0.5, 0.625, 0.75, 0.375, 0.75, 0.375, 0.75, 0.625, 0.75, 0.625, 1.0, 0.375, 1.0, 0.375, 0.25, 0.375, 0.5, 0.375, 0.75, 0.375, 1.0, 0.625, 0.5, 0.875, 0.5, 0.875, 0.75, 0.625, 0.75, 0.375, 0.0, 0.625, 0.0, 0.625, 0.25, 0.375, 0.25, 0.375, 0.25, 0.625, 0.25, 0.625, 0.5, 0.375, 0.5, 0.375, 0.5, 0.625, 0.5, 0.625, 0.75, 0.375, 0.75, 0.375, 0.75, 0.625, 0.75, 0.625, 1.0, 0.375, 1.0, 0.375, 0.25, 0.375, 0.5, 0.375, 0.75, 0.375, 1.0, 0.625, 0.5, 0.875, 0.5, 0.875, 0.75, 0.625, 0.75, 0.375, 0.0, 0.625, 0.0, 0.625, 0.25, 0.375, 0.25, 0.375, 0.25, 0.625, 0.25, 0.625, 0.5, 0.375, 0.5, 0.375, 0.5, 0.625, 0.5, 0.625, 0.75, 0.375, 0.75, 0.375, 0.75, 0.625, 0.75, 0.625, 1.0, 0.375, 1.0, 0.375, 0.25, 0.375, 0.5, 0.375, 0.75, 0.375, 1.0, 0.625, 0.5, 0.875, 0.5, 0.875, 0.75, 0.625, 0.75, 0.375, 0.0, 0.625, 0.0, 0.625, 0.25, 0.375, 0.25, 0.375, 0.25, 0.625, 0.25, 0.625, 0.5, 0.375, 0.5, 0.375, 0.5, 0.625, 0.5, 0.625, 0.75, 0.375, 0.75, 0.375, 0.75, 0.625, 0.75, 0.625, 1.0, 0.375, 1.0, 0.375, 0.25, 0.375, 0.5, 0.375, 0.75, 0.375, 1.0, 0.625, 0.5, 0.875, 0.5, 0.875, 0.75, 0.625, 0.75, 0.375, 0.0, 0.625, 0.0, 0.625, 0.25, 0.375, 0.25, 0.375, 0.25, 0.625, 0.25, 0.625, 0.5, 0.375, 0.5, 0.375, 0.5, 0.625, 0.5, 0.625, 0.75, 0.375, 0.75, 0.375, 0.75, 0.625, 0.75, 0.625, 1.0, 0.375, 1.0, 0.375, 0.25, 0.375, 0.5, 0.375, 0.75, 0.375, 1.0, 0.625, 0.5, 0.875, 0.5, 0.875, 0.75, 0.625, 0.75, 0.375, 0.0, 0.625, 0.0, 0.625, 0.25, 0.375, 0.25, 0.375, 0.25, 0.625, 0.25, 0.625, 0.5, 0.375, 0.5, 0.375, 0.5, 0.625, 0.5, 0.625, 0.75, 0.375, 0.75, 0.375, 0.75, 0.625, 0.75, 0.625, 1.0, 0.375, 1.0, 0.375, 0.25, 0.375, 0.5, 0.375, 0.75, 0.375, 1.0, 0.625, 0.5, 0.875, 0.5, 0.875, 0.75, 0.625, 0.75, 0.375, 0.0, 0.625, 0.0, 0.625, 0.25, 0.375, 0.25, 0.375, 0.25, 0.625, 0.25, 0.625, 0.5, 0.375, 0.5, 0.375, 0.5, 0.625, 0.5, 0.625, 0.75, 0.375, 0.75, 0.375, 0.75, 0.625, 0.75, 0.625, 1.0, 0.375, 1.0, 0.375, 0.25, 0.375, 0.5, 0.375, 0.75, 0.375, 1.0, 0.625, 0.5, 0.875, 0.5, 0.875, 0.75, 0.625, 0.75, 0.375, 0.0, 0.625, 0.0, 0.625, 0.25, 0.375, 0.25, 0.375, 0.25, 0.625, 0.25, 0.625, 0.5, 0.375, 0.5, 0.375, 0.5, 0.625, 0.5, 0.625, 0.75, 0.375, 0.75, 0.375, 0.75, 0.625, 0.75, 0.625, 1.0, 0.375, 1.0, 0.375, 0.25, 0.375, 0.5, 0.375, 0.75, 0.375, 1.0, 0.625, 0.5, 0.875, 0.5, 0.875, 0.75, 0.625, 0.75, 0.375, 0.0, 0.625, 0.0, 0.625, 0.25, 0.375, 0.25, 0.375, 0.25, 0.625, 0.25, 0.625, 0.5, 0.375, 0.5, 0.375, 0.5, 0.625, 0.5, 0.625, 0.75, 0.375, 0.75, 0.375, 0.75, 0.625, 0.75, 0.625, 1.0, 0.375, 1.0, 0.375, 0.25, 0.375, 0.5, 0.375, 0.75, 0.375, 1.0, 0.625, 0.5, 0.875, 0.5, 0.875, 0.75, 0.625, 0.75, 0.375, 0.0, 0.625, 0.0, 0.625, 0.25, 0.375, 0.25, 0.375, 0.25, 0.625, 0.25, 0.625, 0.5, 0.375, 0.5, 0.375, 0.5, 0.625, 0.5, 0.625, 0.75, 0.375, 0.75, 0.375, 0.75, 0.625, 0.75, 0.625, 1.0, 0.375, 1.0, 0.375, 0.25, 0.375, 0.5, 0.375, 0.75, 0.375, 1.0, 0.625, 0.5, 0.875, 0.5, 0.875, 0.75, 0.625, 0.75, 0.375, 0.0, 0.625, 0.0, 0.625, 0.25, 0.375, 0.25, 0.375, 0.25, 0.625, 0.25, 0.625, 0.5, 0.375, 0.5, 0.375, 0.5, 0.625, 0.5, 0.625, 0.75, 0.375, 0.75, 0.375, 0.75, 0.625, 0.75, 0.625, 1.0, 0.375, 1.0, 0.375, 0.25, 0.375, 0.5, 0.375, 0.75, 0.375, 1.0, 0.625, 0.5, 0.875, 0.5, 0.875, 0.75, 0.625, 0.75, 0.375, 0.0, 0.625, 0.0, 0.625, 0.25, 0.375, 0.25, 0.375, 0.25, 0.625, 0.25, 0.625, 0.5, 0.375, 0.5, 0.375, 0.5, 0.625, 0.5, 0.625, 0.75, 0.375, 0.75, 0.375, 0.75, 0.625, 0.75, 0.625, 1.0, 0.375, 1.0, 0.375, 0.25, 0.375, 0.5, 0.375, 0.75, 0.375, 1.0, 0.625, 0.5, 0.875, 0.5, 0.875, 0.75, 0.625, 0.75, 0.375, 0.0, 0.625, 0.0, 0.625, 0.25, 0.375, 0.25, 0.375, 0.25, 0.625, 0.25, 0.625, 0.5, 0.375, 0.5, 0.375, 0.5, 0.625, 0.5, 0.625, 0.75, 0.375, 0.75, 0.375, 0.75, 0.625, 0.75, 0.625, 1.0, 0.375, 1.0, 0.375, 0.25, 0.375, 0.5, 0.375, 0.75, 0.375, 1.0, 0.625, 0.5, 0.875, 0.5, 0.875, 0.75, 0.625, 0.75, 0.375, 0.0, 0.625, 0.0, 0.625, 0.25, 0.375, 0.25, 0.375, 0.25, 0.625, 0.25, 0.625, 0.5, 0.375, 0.5, 0.375, 0.5, 0.625, 0.5, 0.625, 0.75, 0.375, 0.75, 0.375, 0.75, 0.625, 0.75, 0.625, 1.0, 0.375, 1.0, 0.375, 0.25, 0.375, 0.5, 0.375, 0.75, 0.375, 1.0, 0.625, 0.5, 0.875, 0.5, 0.875, 0.75, 0.625, 0.75, 0.375, 0.0, 0.625, 0.0, 0.625, 0.25, 0.375, 0.25, 0.375, 0.25, 0.625, 0.25, 0.625, 0.5, 0.375, 0.5, 0.375, 0.5, 0.625, 0.5, 0.625, 0.75, 0.375, 0.75, 0.375, 0.75, 0.625, 0.75, 0.625, 1.0, 0.375, 1.0, 0.375, 0.25, 0.375, 0.5, 0.375, 0.75, 0.375, 1.0, 0.625, 0.5, 0.875, 0.5, 0.875, 0.75, 0.625, 0.75, 0.375, 0.0, 0.625, 0.0, 0.625, 0.25, 0.375, 0.25, 0.375, 0.25, 0.625, 0.25, 0.625, 0.5, 0.375, 0.5, 0.375, 0.5, 0.625, 0.5, 0.625, 0.75, 0.375, 0.75, 0.375, 0.75, 0.625, 0.75, 0.625, 1.0, 0.375, 1.0, 0.375, 0.25, 0.375, 0.5, 0.375, 0.75, 0.375, 1.0, 0.625, 0.5, 0.875, 0.5, 0.875, 0.75, 0.625, 0.75, 0.375, 0.0, 0.625, 0.0, 0.625, 0.25, 0.375, 0.25, 0.375, 0.25, 0.625, 0.25, 0.625, 0.5, 0.375, 0.5, 0.375, 0.5, 0.625, 0.5, 0.625, 0.75, 0.375, 0.75, 0.375, 0.75, 0.625, 0.75, 0.625, 1.0, 0.375, 1.0, 0.375, 0.25, 0.375, 0.5, 0.375, 0.75, 0.375, 1.0, 0.625, 0.5, 0.875, 0.5, 0.875, 0.75, 0.625, 0.75, 0.375, 0.0, 0.625, 0.0, 0.625, 0.25, 0.375, 0.25, 0.375, 0.25, 0.625, 0.25, 0.625, 0.5, 0.375, 0.5, 0.375, 0.5, 0.625, 0.5, 0.625, 0.75, 0.375, 0.75, 0.375, 0.75, 0.625, 0.75, 0.625, 1.0, 0.375, 1.0, 0.375, 0.25, 0.375, 0.5, 0.375, 0.75, 0.375, 1.0, 0.625, 0.5, 0.875, 0.5, 0.875, 0.75, 0.625, 0.75, 0.375, 0.0, 0.625, 0.0, 0.625, 0.25, 0.375, 0.25, 0.375, 0.25, 0.625, 0.25, 0.625, 0.5, 0.375, 0.5, 0.375, 0.5, 0.625, 0.5, 0.625, 0.75, 0.375, 0.75, 0.375, 0.75, 0.625, 0.75, 0.625, 1.0, 0.375, 1.0, 0.375, 0.25, 0.375, 0.5, 0.375, 0.75, 0.375, 1.0, 0.625, 0.5, 0.875, 0.5, 0.875, 0.75, 0.625, 0.75, 0.375, 0.0, 0.625, 0.0, 0.625, 0.25, 0.375, 0.25, 0.375, 0.25, 0.625, 0.25, 0.625, 0.5, 0.375, 0.5, 0.375, 0.5, 0.625, 0.5, 0.625, 0.75, 0.375, 0.75, 0.375, 0.75, 0.625, 0.75, 0.625, 1.0, 0.375, 1.0, 0.375, 0.25, 0.375, 0.5, 0.375, 0.75, 0.375, 1.0, 0.625, 0.5, 0.875, 0.5, 0.875, 0.75, 0.625, 0.75, 0.375, 0.0, 0.625, 0.0, 0.625, 0.25, 0.375, 0.25, 0.375, 0.25, 0.625, 0.25, 0.625, 0.5, 0.375, 0.5, 0.375, 0.5, 0.625, 0.5, 0.625, 0.75, 0.375, 0.75, 0.375, 0.75, 0.625, 0.75, 0.625, 1.0, 0.375, 1.0, 0.375, 0.25, 0.375, 0.5, 0.375, 0.75, 0.375, 1.0, 0.625, 0.5, 0.875, 0.5, 0.875, 0.75, 0.625, 0.75, 0.375, 0.0, 0.625, 0.0, 0.625, 0.25, 0.375, 0.25, 0.375, 0.25, 0.625, 0.25, 0.625, 0.5, 0.375, 0.5, 0.375, 0.5, 0.625, 0.5, 0.625, 0.75, 0.375, 0.75, 0.375, 0.75, 0.625, 0.75, 0.625, 1.0, 0.375, 1.0, 0.375, 0.25, 0.375, 0.5, 0.375, 0.75, 0.375, 1.0, 0.625, 0.5, 0.875, 0.5, 0.875, 0.75, 0.625, 0.75, 0.375, 0.0, 0.625, 0.0, 0.625, 0.25, 0.375, 0.25, 0.375, 0.25, 0.625, 0.25, 0.625, 0.5, 0.375, 0.5, 0.375, 0.5, 0.625, 0.5, 0.625, 0.75, 0.375, 0.75, 0.375, 0.75, 0.625, 0.75, 0.625, 1.0, 0.375, 1.0, 0.375, 0.25, 0.375, 0.5, 0.375, 0.75, 0.375, 1.0, 0.625, 0.5, 0.875, 0.5, 0.875, 0.75, 0.625, 0.75, 0.375, 0.0, 0.625, 0.0, 0.625, 0.25, 0.375, 0.25, 0.375, 0.25, 0.625, 0.25, 0.625, 0.5, 0.375, 0.5, 0.375, 0.5, 0.625, 0.5, 0.625, 0.75, 0.375, 0.75, 0.375, 0.75, 0.625, 0.75, 0.625, 1.0, 0.375, 1.0, 0.375, 0.25, 0.375, 0.5, 0.375, 0.75, 0.375, 1.0, 0.625, 0.5, 0.875, 0.5, 0.875, 0.75, 0.625, 0.75, 0.375, 0.0, 0.625, 0.0, 0.625, 0.25, 0.375, 0.25, 0.375, 0.25, 0.625, 0.25, 0.625, 0.5, 0.375, 0.5, 0.375, 0.5, 0.625, 0.5, 0.625, 0.75, 0.375, 0.75, 0.375, 0.75, 0.625, 0.75, 0.625, 1.0, 0.375, 1.0, 0.375, 0.25, 0.375, 0.5, 0.375, 0.75, 0.375, 1.0, 0.625, 0.5, 0.875, 0.5, 0.875, 0.75, 0.625, 0.75, 0.375, 0.0, 0.625, 0.0, 0.625, 0.25, 0.375, 0.25, 0.375, 0.25, 0.625, 0.25, 0.625, 0.5, 0.375, 0.5, 0.375, 0.5, 0.625, 0.5, 0.625, 0.75, 0.375, 0.75, 0.375, 0.75, 0.625, 0.75, 0.625, 1.0, 0.375, 1.0, 0.375, 0.25, 0.375, 0.5, 0.375, 0.75, 0.375, 1.0, 0.625, 0.5, 0.875, 0.5, 0.875, 0.75, 0.625, 0.75, 0.375, 0.0, 0.625, 0.0, 0.625, 0.25, 0.375, 0.25, 0.375, 0.25, 0.625, 0.25, 0.625, 0.5, 0.375, 0.5, 0.375, 0.5, 0.625, 0.5, 0.625, 0.75, 0.375, 0.75, 0.375, 0.75, 0.625, 0.75, 0.625, 1.0, 0.375, 1.0, 0.375, 0.25, 0.375, 0.5, 0.375, 0.75, 0.375, 1.0, 0.625, 0.5, 0.875, 0.5, 0.875, 0.75, 0.625, 0.75, 0.375, 0.0, 0.625, 0.0, 0.625, 0.25, 0.375, 0.25, 0.375, 0.25, 0.625, 0.25, 0.625, 0.5, 0.375, 0.5, 0.375, 0.5, 0.625, 0.5, 0.625, 0.75, 0.375, 0.75, 0.375, 0.75, 0.625, 0.75, 0.625, 1.0, 0.375, 1.0, 0.375, 0.25, 0.375, 0.5, 0.375, 0.75, 0.375, 1.0, 0.625, 0.5, 0.875, 0.5, 0.875, 0.75, 0.625, 0.75, 0.375, 0.0, 0.625, 0.0, 0.625, 0.25, 0.375, 0.25, 0.375, 0.25, 0.625, 0.25, 0.625, 0.5, 0.375, 0.5, 0.375, 0.5, 0.625, 0.5, 0.625, 0.75, 0.375, 0.75, 0.375, 0.75, 0.625, 0.75, 0.625, 1.0, 0.375, 1.0, 0.375, 0.25, 0.375, 0.5, 0.375, 0.75, 0.375, 1.0, 0.625, 0.5, 0.875, 0.5, 0.875, 0.75, 0.625, 0.75, 0.375, 0.0, 0.625, 0.0, 0.625, 0.25, 0.375, 0.25, 0.375, 0.25, 0.625, 0.25, 0.625, 0.5, 0.375, 0.5, 0.375, 0.5, 0.625, 0.5, 0.625, 0.75, 0.375, 0.75, 0.375, 0.75, 0.625, 0.75, 0.625, 1.0, 0.375, 1.0, 0.375, 0.25, 0.375, 0.5, 0.375, 0.75, 0.375, 1.0, 0.625, 0.5, 0.875, 0.5, 0.875, 0.75, 0.625, 0.75, 0.375, 0.0, 0.625, 0.0, 0.625, 0.25, 0.375, 0.25, 0.375, 0.25, 0.625, 0.25, 0.625, 0.5, 0.375, 0.5, 0.375, 0.5, 0.625, 0.5, 0.625, 0.75, 0.375, 0.75, 0.375, 0.75, 0.625, 0.75, 0.625, 1.0, 0.375, 1.0, 0.375, 0.25, 0.375, 0.5, 0.375, 0.75, 0.375, 1.0, 0.625, 0.5, 0.875, 0.5, 0.875, 0.75, 0.625, 0.75, 0.375, 0.0, 0.625, 0.0, 0.625, 0.25, 0.375, 0.25, 0.375, 0.25, 0.625, 0.25, 0.625, 0.5, 0.375, 0.5, 0.375, 0.5, 0.625, 0.5, 0.625, 0.75, 0.375, 0.75, 0.375, 0.75, 0.625, 0.75, 0.625, 1.0, 0.375, 1.0, 0.375, 0.25, 0.375, 0.5, 0.375, 0.75, 0.375, 1.0, 0.625, 0.5, 0.875, 0.5, 0.875, 0.75, 0.625, 0.75, 0.375, 0.0, 0.625, 0.0, 0.625, 0.25, 0.375, 0.25, 0.375, 0.25, 0.625, 0.25, 0.625, 0.5, 0.375, 0.5, 0.375, 0.5, 0.625, 0.5, 0.625, 0.75, 0.375, 0.75, 0.375, 0.75, 0.625, 0.75, 0.625, 1.0, 0.375, 1.0, 0.375, 0.25, 0.375, 0.5, 0.375, 0.75, 0.375, 1.0, 0.625, 0.5, 0.875, 0.5, 0.875, 0.75, 0.625, 0.75, 0.375, 0.0, 0.625, 0.0, 0.625, 0.25, 0.375, 0.25, 0.375, 0.25, 0.625, 0.25, 0.625, 0.5, 0.375, 0.5, 0.375, 0.5, 0.625, 0.5, 0.625, 0.75, 0.375, 0.75, 0.375, 0.75, 0.625, 0.75, 0.625, 1.0, 0.375, 1.0, 0.375, 0.25, 0.375, 0.5, 0.375, 0.75, 0.375, 1.0, 0.625, 0.5, 0.875, 0.5, 0.875, 0.75, 0.625, 0.75, 0.375, 0.0, 0.625, 0.0, 0.625, 0.25, 0.375, 0.25, 0.375, 0.25, 0.625, 0.25, 0.625, 0.5, 0.375, 0.5, 0.375, 0.5, 0.625, 0.5, 0.625, 0.75, 0.375, 0.75, 0.375, 0.75, 0.625, 0.75, 0.625, 1.0, 0.375, 1.0, 0.375, 0.25, 0.375, 0.5, 0.375, 0.75, 0.375, 1.0, 0.625, 0.5, 0.875, 0.5, 0.875, 0.75, 0.625, 0.75, 0.375, 0.0, 0.625, 0.0, 0.625, 0.25, 0.375, 0.25, 0.375, 0.25, 0.625, 0.25, 0.625, 0.5, 0.375, 0.5, 0.375, 0.5, 0.625, 0.5, 0.625, 0.75, 0.375, 0.75, 0.375, 0.75, 0.625, 0.75, 0.625, 1.0, 0.375, 1.0, 0.375, 0.25, 0.375, 0.5, 0.375, 0.75, 0.375, 1.0, 0.625, 0.5, 0.875, 0.5, 0.875, 0.75, 0.625, 0.75, 0.375, 0.7624, 0.625, 0.7618, 0.625, 0.9882, 0.375, 0.9876, 0.125, 0.5358, 0.1277, 0.5221, 0.1355, 0.5105, 0.1471, 0.5027, 0.1608, 0.5, 0.3392, 0.5, 0.3529, 0.5027, 0.3645, 0.5105, 0.3723, 0.5221, 0.375, 0.5358, 0.375, 0.7376, 0.3741, 0.7424, 0.3714, 0.7464, 0.3674, 0.7491, 0.3626, 0.75, 0.1374, 0.75, 0.1326, 0.7491, 0.1286, 0.7464, 0.1259, 0.7424, 0.125, 0.7376, 0.375, 0.5358, 0.625, 0.5341, 0.625, 0.7382, 0.375, 0.7376, 0.375, 0.2858, 0.625, 0.2841, 0.625, 0.4659, 0.375, 0.4642, 0.375, 0.9876, 0.625, 0.9882, 0.625, 0.9927, 0.375, 0.9924, 0.375, 0.9924, 0.625, 0.9927, 0.6248, 1.0, 0.375, 1.0, 0.375, 0.0, 0.6248, 0.0, 0.625, 0.007274, 0.375, 0.007627, 0.375, 0.007627, 0.625, 0.007274, 0.625, 0.01178, 0.375, 0.01236, 0.625, 0.7618, 0.375, 0.7624, 0.375, 0.7576, 0.625, 0.7573, 0.625, 0.7573, 0.375, 0.7576, 0.375, 0.75, 0.6248, 0.75, 0.6248, 0.75, 0.375, 0.75, 0.375, 0.7424, 0.625, 0.7427, 0.625, 0.7427, 0.375, 0.7424, 0.375, 0.7376, 0.625, 0.7382, 0.625, 0.5341, 0.6276, 0.5211, 0.635, 0.51, 0.6461, 0.5026, 0.6591, 0.5, 0.8409, 0.5, 0.8539, 0.5026, 0.865, 0.51, 0.8724, 0.5211, 0.875, 0.5341, 0.875, 0.7382, 0.8741, 0.7427, 0.8715, 0.7465, 0.8677, 0.7491, 0.8632, 0.75, 0.6368, 0.75, 0.6323, 0.7491, 0.6285, 0.7465, 0.6259, 0.7427, 0.625, 0.7382, 0.625, 0.2841, 0.375, 0.2858, 0.3749, 0.2721, 0.6249, 0.2711, 0.6249, 0.2711, 0.3749, 0.2721, 0.375, 0.25, 0.6245, 0.25, 0.6245, 0.25, 0.375, 0.25, 0.3749, 0.2279, 0.6249, 0.2289, 0.6249, 0.2289, 0.3749, 0.2279, 0.375, 0.2142, 0.625, 0.2159, 0.625, 0.5341, 0.375, 0.5358, 0.3749, 0.5221, 0.6249, 0.5211, 0.6249, 0.5211, 0.3749, 0.5221, 0.375, 0.5, 0.6245, 0.5, 0.6245, 0.5, 0.375, 0.5, 0.3749, 0.4779, 0.6249, 0.4789, 0.6249, 0.4789, 0.3749, 0.4779, 0.375, 0.4642, 0.625, 0.4659, 0.375, 0.01236, 0.625, 0.01178, 0.625, 0.2159, 0.375, 0.2142, 0.375, 0.7624, 0.625, 0.7618, 0.625, 0.9882, 0.375, 0.9876, 0.125, 0.5358, 0.1277, 0.5221, 0.1355, 0.5105, 0.1471, 0.5027, 0.1608, 0.5, 0.3392, 0.5, 0.3529, 0.5027, 0.3645, 0.5105, 0.3723, 0.5221, 0.375, 0.5358, 0.375, 0.7376, 0.3741, 0.7424, 0.3714, 0.7464, 0.3674, 0.7491, 0.3626, 0.75, 0.1374, 0.75, 0.1326, 0.7491, 0.1286, 0.7464, 0.1259, 0.7424, 0.125, 0.7376, 0.375, 0.5358, 0.625, 0.5341, 0.625, 0.7382, 0.375, 0.7376, 0.375, 0.2858, 0.625, 0.2841, 0.625, 0.4659, 0.375, 0.4642, 0.375, 0.9876, 0.625, 0.9882, 0.625, 0.9927, 0.375, 0.9924, 0.375, 0.9924, 0.625, 0.9927, 0.6248, 1.0, 0.375, 1.0, 0.375, 0.0, 0.6248, 0.0, 0.625, 0.007274, 0.375, 0.007627, 0.375, 0.007627, 0.625, 0.007274, 0.625, 0.01178, 0.375, 0.01236, 0.625, 0.7618, 0.375, 0.7624, 0.375, 0.7576, 0.625, 0.7573, 0.625, 0.7573, 0.375, 0.7576, 0.375, 0.75, 0.6248, 0.75, 0.6248, 0.75, 0.375, 0.75, 0.375, 0.7424, 0.625, 0.7427, 0.625, 0.7427, 0.375, 0.7424, 0.375, 0.7376, 0.625, 0.7382, 0.625, 0.5341, 0.6276, 0.5211, 0.635, 0.51, 0.6323, 0.7491, 0.6285, 0.7465, 0.6259, 0.7427, 0.625, 0.7382, 0.625, 0.2841, 0.375, 0.2858, 0.3749, 0.2721, 0.6249, 0.2711, 0.6249, 0.2711, 0.3749, 0.2721, 0.375, 0.25, 0.6245, 0.25, 0.6245, 0.25, 0.375, 0.25, 0.3749, 0.2279, 0.6249, 0.2289, 0.6249, 0.2289, 0.3749, 0.2279, 0.375, 0.2142, 0.625, 0.2159, 0.625, 0.5341, 0.375, 0.5358, 0.3749, 0.5221, 0.6249, 0.5211, 0.6249, 0.5211, 0.3749, 0.5221, 0.375, 0.5, 0.6245, 0.5, 0.6245, 0.5, 0.375, 0.5, 0.3749, 0.4779, 0.6249, 0.4789, 0.6249, 0.4789, 0.3749, 0.4779, 0.375, 0.4642, 0.625, 0.4659, 0.375, 0.01236, 0.625, 0.01178, 0.625, 0.2159, 0.375, 0.2142, 0.6323, 0.7491, 0.635, 0.51, 0.865, 0.51, 0.8677, 0.7491, 0.8632, 0.75, 0.6368, 0.75, 0.865, 0.51, 0.635, 0.51, 0.6461, 0.5026, 0.6591, 0.5, 0.8409, 0.5, 0.8539, 0.5026, 0.8677, 0.7491, 0.865, 0.51, 0.8724, 0.5211, 0.875, 0.5341, 0.875, 0.7382, 0.8741, 0.7427, 0.8715, 0.7465, 0.865, 0.51, 0.8677, 0.7491, 0.8677, 0.7491, 0.865, 0.51, 0.625, 0.9927, 0.625, 0.9882, 0.625, 0.9882, 0.625, 0.9927, 0.625, 0.7618, 0.625, 0.7573, 0.625, 0.7573, 0.625, 0.7618, 0.6323, 0.7491, 0.635, 0.51, 0.635, 0.51, 0.6323, 0.7491, 0.625, 0.9882, 0.625, 0.7618, 0.625, 0.7618, 0.625, 0.9882, 0.635, 0.51, 0.865, 0.51, 0.865, 0.51, 0.635, 0.51])
me_cube_004.update()

# ---- objects
ob_cube_002 = bpy.data.objects.new('Cube.002', me_cube_004)

# ---- transforms, parenting, visibility, modifiers, constraints
ob_cube_002.location = (-1.23, -0.4323, 1.144)
ob_cube_002.scale = (0.08319, 0.08319, -0.01614)

# ---- collection membership
col_collection.objects.link(ob_cube_002)

# ---- scene / render settings (as saved in the file)
scene.frame_start = 1; scene.frame_end = 250; scene.frame_set(1)
scene.render.engine = 'BLENDER_EEVEE_NEXT'
scene.cycles.sampling_pattern = 'TABULATED_SOBOL'
bpy.context.view_layer.update()

# ---- added for rendering (the .blend has no active camera and no usable light): camera, sun
cam_auto = bpy.data.cameras.new('AutoCamera')
cam_auto.lens = 50.0
cam_auto.sensor_width = 36.0
cam_auto.clip_end = 1000.0
ob_auto_camera = bpy.data.objects.new('AutoCamera', cam_auto)
scene.collection.objects.link(ob_auto_camera)
ob_auto_camera.location = (3.54395, -4.54297, 5.00331)
ob_auto_camera.rotation_euler = (1.09748, -7.21219e-08, 0.694738)
scene.camera = ob_auto_camera
light_auto_sun = bpy.data.lights.new('AutoSun', 'SUN')
light_auto_sun.energy = 3.0
light_auto_sun.angle = 0.0523599
ob_auto_sun = bpy.data.objects.new('AutoSun', light_auto_sun)
scene.collection.objects.link(ob_auto_sun)
ob_auto_sun.rotation_euler = (0.872665, 0.174533, 0.523599)
bpy.context.view_layer.update()
